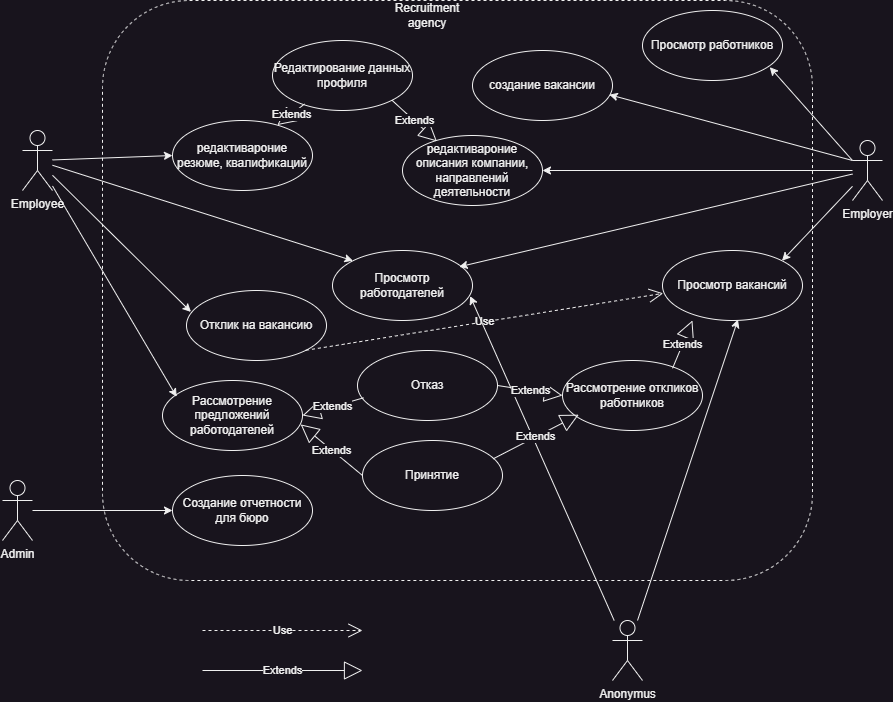

The diagram above was exported from draw.io. Its source (the exported page's mxGraphModel, read from the mxfile embedded in the PNG):
<mxGraphModel dx="1050" dy="629" grid="1" gridSize="10" guides="1" tooltips="1" connect="1" arrows="1" fold="1" page="1" pageScale="1" pageWidth="827" pageHeight="1169" math="0" shadow="0">
  <root>
    <mxCell id="0" />
    <mxCell id="1" parent="0" />
    <mxCell id="qmjU7QHZ67Lo4M-heRAl-1" value="" style="rounded=1;whiteSpace=wrap;html=1;dashed=1;" parent="1" vertex="1">
      <mxGeometry x="190" y="150" width="710" height="580" as="geometry" />
    </mxCell>
    <mxCell id="qmjU7QHZ67Lo4M-heRAl-2" value="Recruitment agency" style="text;html=1;align=center;verticalAlign=middle;whiteSpace=wrap;rounded=0;" parent="1" vertex="1">
      <mxGeometry x="485" y="150" width="60" height="30" as="geometry" />
    </mxCell>
    <mxCell id="qmjU7QHZ67Lo4M-heRAl-3" value="Admin" style="shape=umlActor;verticalLabelPosition=bottom;verticalAlign=top;html=1;outlineConnect=0;" parent="1" vertex="1">
      <mxGeometry x="90" y="630" width="30" height="60" as="geometry" />
    </mxCell>
    <mxCell id="qmjU7QHZ67Lo4M-heRAl-4" value="Employee" style="shape=umlActor;verticalLabelPosition=bottom;verticalAlign=top;html=1;outlineConnect=0;" parent="1" vertex="1">
      <mxGeometry x="110" y="280" width="30" height="60" as="geometry" />
    </mxCell>
    <mxCell id="qmjU7QHZ67Lo4M-heRAl-5" value="Employer" style="shape=umlActor;verticalLabelPosition=bottom;verticalAlign=top;html=1;outlineConnect=0;" parent="1" vertex="1">
      <mxGeometry x="940" y="290" width="30" height="60" as="geometry" />
    </mxCell>
    <mxCell id="qmjU7QHZ67Lo4M-heRAl-6" value="редактивароние резюме, квалификаций" style="ellipse;whiteSpace=wrap;html=1;" parent="1" vertex="1">
      <mxGeometry x="260" y="270" width="140" height="70" as="geometry" />
    </mxCell>
    <mxCell id="qmjU7QHZ67Lo4M-heRAl-7" value="редактивароние описания компании, направлений деятельности" style="ellipse;whiteSpace=wrap;html=1;" parent="1" vertex="1">
      <mxGeometry x="490" y="285" width="140" height="70" as="geometry" />
    </mxCell>
    <mxCell id="qmjU7QHZ67Lo4M-heRAl-8" value="Редактирование данных профиля" style="ellipse;whiteSpace=wrap;html=1;" parent="1" vertex="1">
      <mxGeometry x="360" y="190" width="140" height="70" as="geometry" />
    </mxCell>
    <mxCell id="qmjU7QHZ67Lo4M-heRAl-9" value="Use" style="endArrow=open;endSize=12;dashed=1;html=1;rounded=0;" parent="1" edge="1">
      <mxGeometry width="160" relative="1" as="geometry">
        <mxPoint x="290" y="780" as="sourcePoint" />
        <mxPoint x="450" y="780" as="targetPoint" />
      </mxGeometry>
    </mxCell>
    <mxCell id="qmjU7QHZ67Lo4M-heRAl-10" value="Extends" style="endArrow=block;endSize=16;endFill=0;html=1;rounded=0;" parent="1" edge="1">
      <mxGeometry width="160" relative="1" as="geometry">
        <mxPoint x="290" y="820" as="sourcePoint" />
        <mxPoint x="450" y="820" as="targetPoint" />
        <mxPoint as="offset" />
      </mxGeometry>
    </mxCell>
    <mxCell id="qmjU7QHZ67Lo4M-heRAl-11" value="Extends" style="endArrow=block;endSize=16;endFill=0;html=1;rounded=0;exitX=0.229;exitY=0.907;exitDx=0;exitDy=0;exitPerimeter=0;entryX=0.749;entryY=0.065;entryDx=0;entryDy=0;entryPerimeter=0;" parent="1" source="qmjU7QHZ67Lo4M-heRAl-8" target="qmjU7QHZ67Lo4M-heRAl-6" edge="1">
      <mxGeometry width="160" relative="1" as="geometry">
        <mxPoint x="310" y="620" as="sourcePoint" />
        <mxPoint x="470" y="620" as="targetPoint" />
        <mxPoint as="offset" />
      </mxGeometry>
    </mxCell>
    <mxCell id="qmjU7QHZ67Lo4M-heRAl-12" value="Extends" style="endArrow=block;endSize=16;endFill=0;html=1;rounded=0;exitX=1;exitY=1;exitDx=0;exitDy=0;entryX=0.246;entryY=0.085;entryDx=0;entryDy=0;entryPerimeter=0;" parent="1" source="qmjU7QHZ67Lo4M-heRAl-8" target="qmjU7QHZ67Lo4M-heRAl-7" edge="1">
      <mxGeometry width="160" relative="1" as="geometry">
        <mxPoint x="392" y="253" as="sourcePoint" />
        <mxPoint x="375" y="285" as="targetPoint" />
        <mxPoint as="offset" />
      </mxGeometry>
    </mxCell>
    <mxCell id="qmjU7QHZ67Lo4M-heRAl-13" value="" style="endArrow=classic;html=1;rounded=0;entryX=0;entryY=0.5;entryDx=0;entryDy=0;" parent="1" source="qmjU7QHZ67Lo4M-heRAl-4" target="qmjU7QHZ67Lo4M-heRAl-6" edge="1">
      <mxGeometry width="50" height="50" relative="1" as="geometry">
        <mxPoint x="350" y="410" as="sourcePoint" />
        <mxPoint x="400" y="360" as="targetPoint" />
      </mxGeometry>
    </mxCell>
    <mxCell id="qmjU7QHZ67Lo4M-heRAl-14" value="" style="endArrow=classic;html=1;rounded=0;entryX=1;entryY=0.5;entryDx=0;entryDy=0;" parent="1" source="qmjU7QHZ67Lo4M-heRAl-5" target="qmjU7QHZ67Lo4M-heRAl-7" edge="1">
      <mxGeometry width="50" height="50" relative="1" as="geometry">
        <mxPoint x="150" y="319" as="sourcePoint" />
        <mxPoint x="270" y="315" as="targetPoint" />
      </mxGeometry>
    </mxCell>
    <mxCell id="qmjU7QHZ67Lo4M-heRAl-15" value="Anonymus" style="shape=umlActor;verticalLabelPosition=bottom;verticalAlign=top;html=1;" parent="1" vertex="1">
      <mxGeometry x="700" y="770" width="30" height="60" as="geometry" />
    </mxCell>
    <mxCell id="qmjU7QHZ67Lo4M-heRAl-16" value="Просмотр вакансий" style="ellipse;whiteSpace=wrap;html=1;" parent="1" vertex="1">
      <mxGeometry x="750" y="400" width="140" height="70" as="geometry" />
    </mxCell>
    <mxCell id="qmjU7QHZ67Lo4M-heRAl-17" value="Отклик на вакансию" style="ellipse;whiteSpace=wrap;html=1;" parent="1" vertex="1">
      <mxGeometry x="274" y="440" width="140" height="70" as="geometry" />
    </mxCell>
    <mxCell id="qmjU7QHZ67Lo4M-heRAl-18" value="" style="endArrow=classic;html=1;rounded=0;entryX=0.032;entryY=0.306;entryDx=0;entryDy=0;entryPerimeter=0;" parent="1" source="qmjU7QHZ67Lo4M-heRAl-4" target="qmjU7QHZ67Lo4M-heRAl-17" edge="1">
      <mxGeometry width="50" height="50" relative="1" as="geometry">
        <mxPoint x="150" y="319" as="sourcePoint" />
        <mxPoint x="270" y="315" as="targetPoint" />
      </mxGeometry>
    </mxCell>
    <mxCell id="qmjU7QHZ67Lo4M-heRAl-19" value="Use" style="endArrow=open;endSize=12;dashed=1;html=1;rounded=0;exitX=1;exitY=1;exitDx=0;exitDy=0;entryX=0.005;entryY=0.612;entryDx=0;entryDy=0;entryPerimeter=0;" parent="1" source="qmjU7QHZ67Lo4M-heRAl-17" target="qmjU7QHZ67Lo4M-heRAl-16" edge="1">
      <mxGeometry width="160" relative="1" as="geometry">
        <mxPoint x="310" y="580" as="sourcePoint" />
        <mxPoint x="470" y="580" as="targetPoint" />
      </mxGeometry>
    </mxCell>
    <mxCell id="qmjU7QHZ67Lo4M-heRAl-20" value="" style="endArrow=classic;html=1;rounded=0;entryX=0.539;entryY=0.986;entryDx=0;entryDy=0;entryPerimeter=0;" parent="1" source="qmjU7QHZ67Lo4M-heRAl-15" target="qmjU7QHZ67Lo4M-heRAl-16" edge="1">
      <mxGeometry width="50" height="50" relative="1" as="geometry">
        <mxPoint x="750" y="329" as="sourcePoint" />
        <mxPoint x="610" y="315" as="targetPoint" />
      </mxGeometry>
    </mxCell>
    <mxCell id="qmjU7QHZ67Lo4M-heRAl-21" value="Просмотр работодателей" style="ellipse;whiteSpace=wrap;html=1;" parent="1" vertex="1">
      <mxGeometry x="420" y="400" width="140" height="70" as="geometry" />
    </mxCell>
    <mxCell id="qmjU7QHZ67Lo4M-heRAl-22" value="" style="endArrow=classic;html=1;rounded=0;entryX=0;entryY=0;entryDx=0;entryDy=0;" parent="1" source="qmjU7QHZ67Lo4M-heRAl-4" target="qmjU7QHZ67Lo4M-heRAl-21" edge="1">
      <mxGeometry width="50" height="50" relative="1" as="geometry">
        <mxPoint x="150" y="326" as="sourcePoint" />
        <mxPoint x="304" y="391" as="targetPoint" />
      </mxGeometry>
    </mxCell>
    <mxCell id="qmjU7QHZ67Lo4M-heRAl-23" value="" style="endArrow=classic;html=1;rounded=0;entryX=1;entryY=0;entryDx=0;entryDy=0;" parent="1" source="qmjU7QHZ67Lo4M-heRAl-5" target="qmjU7QHZ67Lo4M-heRAl-16" edge="1">
      <mxGeometry width="50" height="50" relative="1" as="geometry">
        <mxPoint x="740" y="330" as="sourcePoint" />
        <mxPoint x="610" y="315" as="targetPoint" />
      </mxGeometry>
    </mxCell>
    <mxCell id="qmjU7QHZ67Lo4M-heRAl-24" value="" style="endArrow=classic;html=1;rounded=0;entryX=0.905;entryY=0.233;entryDx=0;entryDy=0;entryPerimeter=0;" parent="1" source="qmjU7QHZ67Lo4M-heRAl-5" target="qmjU7QHZ67Lo4M-heRAl-21" edge="1">
      <mxGeometry width="50" height="50" relative="1" as="geometry">
        <mxPoint x="750" y="340" as="sourcePoint" />
        <mxPoint x="604" y="450" as="targetPoint" />
      </mxGeometry>
    </mxCell>
    <mxCell id="qmjU7QHZ67Lo4M-heRAl-25" value="Создание отчетности для бюро" style="ellipse;whiteSpace=wrap;html=1;" parent="1" vertex="1">
      <mxGeometry x="260" y="625" width="140" height="70" as="geometry" />
    </mxCell>
    <mxCell id="qmjU7QHZ67Lo4M-heRAl-26" value="" style="endArrow=classic;html=1;rounded=0;entryX=0;entryY=0.5;entryDx=0;entryDy=0;" parent="1" source="qmjU7QHZ67Lo4M-heRAl-3" target="qmjU7QHZ67Lo4M-heRAl-25" edge="1">
      <mxGeometry width="50" height="50" relative="1" as="geometry">
        <mxPoint x="150" y="333" as="sourcePoint" />
        <mxPoint x="304" y="470" as="targetPoint" />
      </mxGeometry>
    </mxCell>
    <mxCell id="qmjU7QHZ67Lo4M-heRAl-27" value="" style="endArrow=classic;html=1;rounded=0;entryX=0.983;entryY=0.651;entryDx=0;entryDy=0;entryPerimeter=0;" parent="1" source="qmjU7QHZ67Lo4M-heRAl-15" target="qmjU7QHZ67Lo4M-heRAl-21" edge="1">
      <mxGeometry width="50" height="50" relative="1" as="geometry">
        <mxPoint x="740" y="644" as="sourcePoint" />
        <mxPoint x="660" y="505" as="targetPoint" />
      </mxGeometry>
    </mxCell>
    <mxCell id="qmjU7QHZ67Lo4M-heRAl-28" value="Рассмотрение предложений работодателей" style="ellipse;whiteSpace=wrap;html=1;" parent="1" vertex="1">
      <mxGeometry x="250" y="530" width="140" height="70" as="geometry" />
    </mxCell>
    <mxCell id="qmjU7QHZ67Lo4M-heRAl-29" value="" style="endArrow=classic;html=1;rounded=0;entryX=0.101;entryY=0.233;entryDx=0;entryDy=0;entryPerimeter=0;" parent="1" source="qmjU7QHZ67Lo4M-heRAl-4" target="qmjU7QHZ67Lo4M-heRAl-28" edge="1">
      <mxGeometry width="50" height="50" relative="1" as="geometry">
        <mxPoint x="150" y="335" as="sourcePoint" />
        <mxPoint x="288" y="471" as="targetPoint" />
      </mxGeometry>
    </mxCell>
    <mxCell id="qmjU7QHZ67Lo4M-heRAl-30" value="Отказ&lt;span style=&quot;color: rgba(0, 0, 0, 0); font-family: monospace; font-size: 0px; text-align: start; text-wrap-mode: nowrap;&quot;&gt;%3CmxGraphModel%3E%3Croot%3E%3CmxCell%20id%3D%220%22%2F%3E%3CmxCell%20id%3D%221%22%20parent%3D%220%22%2F%3E%3CmxCell%20id%3D%222%22%20value%3D%22%22%20style%3D%22endArrow%3Dclassic%3Bhtml%3D1%3Brounded%3D0%3BentryX%3D0.032%3BentryY%3D0.306%3BentryDx%3D0%3BentryDy%3D0%3BentryPerimeter%3D0%3B%22%20edge%3D%221%22%20parent%3D%221%22%3E%3CmxGeometry%20width%3D%2250%22%20height%3D%2250%22%20relative%3D%221%22%20as%3D%22geometry%22%3E%3CmxPoint%20x%3D%22140%22%20y%3D%22325%22%20as%3D%22sourcePoint%22%2F%3E%3CmxPoint%20x%3D%22278%22%20y%3D%22461%22%20as%3D%22targetPoint%22%2F%3E%3C%2FmxGeometry%3E%3C%2FmxCell%3E%3C%2Froot%3E%3C%2FmxGraphModel%3E&lt;/span&gt;" style="ellipse;whiteSpace=wrap;html=1;" parent="1" vertex="1">
      <mxGeometry x="445" y="500" width="140" height="70" as="geometry" />
    </mxCell>
    <mxCell id="qmjU7QHZ67Lo4M-heRAl-31" value="Принятие" style="ellipse;whiteSpace=wrap;html=1;" parent="1" vertex="1">
      <mxGeometry x="450" y="590" width="140" height="70" as="geometry" />
    </mxCell>
    <mxCell id="qmjU7QHZ67Lo4M-heRAl-32" value="Extends" style="endArrow=block;endSize=16;endFill=0;html=1;rounded=0;exitX=0;exitY=0.5;exitDx=0;exitDy=0;entryX=0.987;entryY=0.627;entryDx=0;entryDy=0;entryPerimeter=0;" parent="1" source="qmjU7QHZ67Lo4M-heRAl-31" target="qmjU7QHZ67Lo4M-heRAl-28" edge="1">
      <mxGeometry width="160" relative="1" as="geometry">
        <mxPoint x="300" y="830" as="sourcePoint" />
        <mxPoint x="460" y="830" as="targetPoint" />
        <mxPoint as="offset" />
      </mxGeometry>
    </mxCell>
    <mxCell id="qmjU7QHZ67Lo4M-heRAl-33" value="Extends" style="endArrow=block;endSize=16;endFill=0;html=1;rounded=0;exitX=0.043;exitY=0.676;exitDx=0;exitDy=0;entryX=1;entryY=0.5;entryDx=0;entryDy=0;exitPerimeter=0;" parent="1" source="qmjU7QHZ67Lo4M-heRAl-30" target="qmjU7QHZ67Lo4M-heRAl-28" edge="1">
      <mxGeometry width="160" relative="1" as="geometry">
        <mxPoint x="460" y="635" as="sourcePoint" />
        <mxPoint x="398" y="584" as="targetPoint" />
        <mxPoint as="offset" />
      </mxGeometry>
    </mxCell>
    <mxCell id="qmjU7QHZ67Lo4M-heRAl-34" value="Просмотр работников" style="ellipse;whiteSpace=wrap;html=1;" parent="1" vertex="1">
      <mxGeometry x="730" y="160" width="140" height="70" as="geometry" />
    </mxCell>
    <mxCell id="qmjU7QHZ67Lo4M-heRAl-35" value="" style="endArrow=classic;html=1;rounded=0;entryX=0.909;entryY=0.809;entryDx=0;entryDy=0;entryPerimeter=0;exitX=0;exitY=0.3333333333333333;exitDx=0;exitDy=0;exitPerimeter=0;" parent="1" source="qmjU7QHZ67Lo4M-heRAl-5" target="qmjU7QHZ67Lo4M-heRAl-34" edge="1">
      <mxGeometry width="50" height="50" relative="1" as="geometry">
        <mxPoint x="870" y="320" as="sourcePoint" />
        <mxPoint x="720" y="315" as="targetPoint" />
      </mxGeometry>
    </mxCell>
    <mxCell id="qmjU7QHZ67Lo4M-heRAl-36" value="Рассмотрение откликов работников" style="ellipse;whiteSpace=wrap;html=1;" parent="1" vertex="1">
      <mxGeometry x="650" y="510" width="140" height="70" as="geometry" />
    </mxCell>
    <mxCell id="qmjU7QHZ67Lo4M-heRAl-37" value="Extends" style="endArrow=block;endSize=16;endFill=0;html=1;rounded=0;exitX=0.933;exitY=0.262;exitDx=0;exitDy=0;entryX=0.116;entryY=0.774;entryDx=0;entryDy=0;entryPerimeter=0;exitPerimeter=0;" parent="1" source="qmjU7QHZ67Lo4M-heRAl-31" target="qmjU7QHZ67Lo4M-heRAl-36" edge="1">
      <mxGeometry width="160" relative="1" as="geometry">
        <mxPoint x="460" y="635" as="sourcePoint" />
        <mxPoint x="398" y="584" as="targetPoint" />
        <mxPoint as="offset" />
      </mxGeometry>
    </mxCell>
    <mxCell id="qmjU7QHZ67Lo4M-heRAl-38" value="Extends" style="endArrow=block;endSize=16;endFill=0;html=1;rounded=0;exitX=1;exitY=0.5;exitDx=0;exitDy=0;entryX=0;entryY=0.5;entryDx=0;entryDy=0;" parent="1" source="qmjU7QHZ67Lo4M-heRAl-30" target="qmjU7QHZ67Lo4M-heRAl-36" edge="1">
      <mxGeometry width="160" relative="1" as="geometry">
        <mxPoint x="591" y="618" as="sourcePoint" />
        <mxPoint x="656" y="574" as="targetPoint" />
        <mxPoint as="offset" />
      </mxGeometry>
    </mxCell>
    <mxCell id="qmjU7QHZ67Lo4M-heRAl-39" value="Extends" style="endArrow=block;endSize=16;endFill=0;html=1;rounded=0;exitX=0.786;exitY=0.112;exitDx=0;exitDy=0;entryX=0.214;entryY=1;entryDx=0;entryDy=0;entryPerimeter=0;exitPerimeter=0;" parent="1" source="qmjU7QHZ67Lo4M-heRAl-36" target="qmjU7QHZ67Lo4M-heRAl-16" edge="1">
      <mxGeometry width="160" relative="1" as="geometry">
        <mxPoint x="591" y="618" as="sourcePoint" />
        <mxPoint x="676" y="574" as="targetPoint" />
        <mxPoint as="offset" />
      </mxGeometry>
    </mxCell>
    <mxCell id="2" value="создание вакансии" style="ellipse;whiteSpace=wrap;html=1;" parent="1" vertex="1">
      <mxGeometry x="560" y="200" width="140" height="70" as="geometry" />
    </mxCell>
    <mxCell id="3" value="" style="endArrow=classic;html=1;rounded=0;entryX=0.977;entryY=0.631;entryDx=0;entryDy=0;entryPerimeter=0;exitX=0;exitY=0.3333333333333333;exitDx=0;exitDy=0;exitPerimeter=0;" parent="1" source="qmjU7QHZ67Lo4M-heRAl-5" target="2" edge="1">
      <mxGeometry width="50" height="50" relative="1" as="geometry">
        <mxPoint x="940" y="310" as="sourcePoint" />
        <mxPoint x="867" y="227" as="targetPoint" />
      </mxGeometry>
    </mxCell>
  </root>
</mxGraphModel>